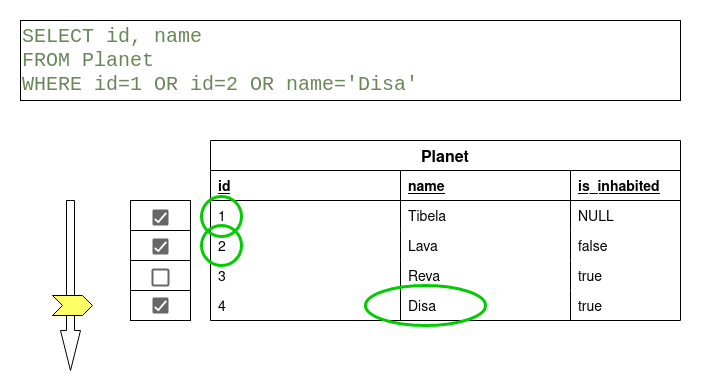

The diagram above was exported from draw.io. Its source (the exported page's mxGraphModel, read from the mxfile embedded in the PNG):
<mxGraphModel dx="1422" dy="788" grid="1" gridSize="10" guides="1" tooltips="1" connect="1" arrows="1" fold="1" page="1" pageScale="1" pageWidth="850" pageHeight="1100" math="0" shadow="0">
  <root>
    <mxCell id="0" />
    <mxCell id="1" parent="0" />
    <mxCell id="ttV0IwYSxgrRwprBXoxO-1" value="Planet" style="shape=table;startSize=30;container=1;collapsible=1;childLayout=tableLayout;fixedRows=1;rowLines=0;fontStyle=1;align=center;resizeLast=1;fontSize=16;" vertex="1" parent="1">
      <mxGeometry x="270" y="200" width="470" height="180" as="geometry">
        <mxRectangle x="60" y="50" width="70" height="30" as="alternateBounds" />
      </mxGeometry>
    </mxCell>
    <mxCell id="ttV0IwYSxgrRwprBXoxO-2" value="" style="shape=tableRow;horizontal=0;startSize=0;swimlaneHead=0;swimlaneBody=0;fillColor=none;collapsible=0;dropTarget=0;points=[[0,0.5],[1,0.5]];portConstraint=eastwest;top=0;left=0;right=0;bottom=1;" vertex="1" parent="ttV0IwYSxgrRwprBXoxO-1">
      <mxGeometry y="30" width="470" height="30" as="geometry" />
    </mxCell>
    <mxCell id="ttV0IwYSxgrRwprBXoxO-4" value="id" style="shape=partialRectangle;connectable=0;fillColor=none;top=0;left=0;bottom=0;right=0;align=left;spacingLeft=6;fontStyle=5;overflow=hidden;fontSize=14;" vertex="1" parent="ttV0IwYSxgrRwprBXoxO-2">
      <mxGeometry width="190" height="30" as="geometry">
        <mxRectangle width="190" height="30" as="alternateBounds" />
      </mxGeometry>
    </mxCell>
    <mxCell id="ttV0IwYSxgrRwprBXoxO-14" value="name" style="shape=partialRectangle;connectable=0;fillColor=none;top=0;left=0;bottom=0;right=0;align=left;spacingLeft=6;fontStyle=5;overflow=hidden;fontSize=14;" vertex="1" parent="ttV0IwYSxgrRwprBXoxO-2">
      <mxGeometry x="190" width="170" height="30" as="geometry">
        <mxRectangle width="170" height="30" as="alternateBounds" />
      </mxGeometry>
    </mxCell>
    <mxCell id="ttV0IwYSxgrRwprBXoxO-18" value="is_inhabited" style="shape=partialRectangle;connectable=0;fillColor=none;top=0;left=0;bottom=0;right=0;align=left;spacingLeft=6;fontStyle=5;overflow=hidden;fontSize=14;" vertex="1" parent="ttV0IwYSxgrRwprBXoxO-2">
      <mxGeometry x="360" width="110" height="30" as="geometry">
        <mxRectangle width="110" height="30" as="alternateBounds" />
      </mxGeometry>
    </mxCell>
    <mxCell id="ttV0IwYSxgrRwprBXoxO-5" value="" style="shape=tableRow;horizontal=0;startSize=0;swimlaneHead=0;swimlaneBody=0;fillColor=none;collapsible=0;dropTarget=0;points=[[0,0.5],[1,0.5]];portConstraint=eastwest;top=0;left=0;right=0;bottom=0;fontSize=14;" vertex="1" parent="ttV0IwYSxgrRwprBXoxO-1">
      <mxGeometry y="60" width="470" height="30" as="geometry" />
    </mxCell>
    <mxCell id="ttV0IwYSxgrRwprBXoxO-7" value="1" style="shape=partialRectangle;connectable=0;fillColor=none;top=0;left=0;bottom=0;right=0;align=left;spacingLeft=6;overflow=hidden;fontSize=14;" vertex="1" parent="ttV0IwYSxgrRwprBXoxO-5">
      <mxGeometry width="190" height="30" as="geometry">
        <mxRectangle width="190" height="30" as="alternateBounds" />
      </mxGeometry>
    </mxCell>
    <mxCell id="ttV0IwYSxgrRwprBXoxO-15" value="Tibela" style="shape=partialRectangle;connectable=0;fillColor=none;top=0;left=0;bottom=0;right=0;align=left;spacingLeft=6;overflow=hidden;fontSize=14;" vertex="1" parent="ttV0IwYSxgrRwprBXoxO-5">
      <mxGeometry x="190" width="170" height="30" as="geometry">
        <mxRectangle width="170" height="30" as="alternateBounds" />
      </mxGeometry>
    </mxCell>
    <mxCell id="ttV0IwYSxgrRwprBXoxO-19" value="NULL" style="shape=partialRectangle;connectable=0;fillColor=none;top=0;left=0;bottom=0;right=0;align=left;spacingLeft=6;overflow=hidden;fontSize=14;" vertex="1" parent="ttV0IwYSxgrRwprBXoxO-5">
      <mxGeometry x="360" width="110" height="30" as="geometry">
        <mxRectangle width="110" height="30" as="alternateBounds" />
      </mxGeometry>
    </mxCell>
    <mxCell id="ttV0IwYSxgrRwprBXoxO-8" value="" style="shape=tableRow;horizontal=0;startSize=0;swimlaneHead=0;swimlaneBody=0;fillColor=none;collapsible=0;dropTarget=0;points=[[0,0.5],[1,0.5]];portConstraint=eastwest;top=0;left=0;right=0;bottom=0;fontSize=14;" vertex="1" parent="ttV0IwYSxgrRwprBXoxO-1">
      <mxGeometry y="90" width="470" height="30" as="geometry" />
    </mxCell>
    <mxCell id="ttV0IwYSxgrRwprBXoxO-10" value="2" style="shape=partialRectangle;connectable=0;fillColor=none;top=0;left=0;bottom=0;right=0;align=left;spacingLeft=6;overflow=hidden;fontSize=14;" vertex="1" parent="ttV0IwYSxgrRwprBXoxO-8">
      <mxGeometry width="190" height="30" as="geometry">
        <mxRectangle width="190" height="30" as="alternateBounds" />
      </mxGeometry>
    </mxCell>
    <mxCell id="ttV0IwYSxgrRwprBXoxO-16" value="Lava" style="shape=partialRectangle;connectable=0;fillColor=none;top=0;left=0;bottom=0;right=0;align=left;spacingLeft=6;overflow=hidden;fontSize=14;" vertex="1" parent="ttV0IwYSxgrRwprBXoxO-8">
      <mxGeometry x="190" width="170" height="30" as="geometry">
        <mxRectangle width="170" height="30" as="alternateBounds" />
      </mxGeometry>
    </mxCell>
    <mxCell id="ttV0IwYSxgrRwprBXoxO-20" value="false" style="shape=partialRectangle;connectable=0;fillColor=none;top=0;left=0;bottom=0;right=0;align=left;spacingLeft=6;overflow=hidden;fontSize=14;" vertex="1" parent="ttV0IwYSxgrRwprBXoxO-8">
      <mxGeometry x="360" width="110" height="30" as="geometry">
        <mxRectangle width="110" height="30" as="alternateBounds" />
      </mxGeometry>
    </mxCell>
    <mxCell id="ttV0IwYSxgrRwprBXoxO-11" value="" style="shape=tableRow;horizontal=0;startSize=0;swimlaneHead=0;swimlaneBody=0;fillColor=none;collapsible=0;dropTarget=0;points=[[0,0.5],[1,0.5]];portConstraint=eastwest;top=0;left=0;right=0;bottom=0;fontSize=14;" vertex="1" parent="ttV0IwYSxgrRwprBXoxO-1">
      <mxGeometry y="120" width="470" height="30" as="geometry" />
    </mxCell>
    <mxCell id="ttV0IwYSxgrRwprBXoxO-13" value="3" style="shape=partialRectangle;connectable=0;fillColor=none;top=0;left=0;bottom=0;right=0;align=left;spacingLeft=6;overflow=hidden;fontSize=14;" vertex="1" parent="ttV0IwYSxgrRwprBXoxO-11">
      <mxGeometry width="190" height="30" as="geometry">
        <mxRectangle width="190" height="30" as="alternateBounds" />
      </mxGeometry>
    </mxCell>
    <mxCell id="ttV0IwYSxgrRwprBXoxO-17" value="Reva" style="shape=partialRectangle;connectable=0;fillColor=none;top=0;left=0;bottom=0;right=0;align=left;spacingLeft=6;overflow=hidden;fontSize=14;" vertex="1" parent="ttV0IwYSxgrRwprBXoxO-11">
      <mxGeometry x="190" width="170" height="30" as="geometry">
        <mxRectangle width="170" height="30" as="alternateBounds" />
      </mxGeometry>
    </mxCell>
    <mxCell id="ttV0IwYSxgrRwprBXoxO-21" value="true" style="shape=partialRectangle;connectable=0;fillColor=none;top=0;left=0;bottom=0;right=0;align=left;spacingLeft=6;overflow=hidden;fontSize=14;" vertex="1" parent="ttV0IwYSxgrRwprBXoxO-11">
      <mxGeometry x="360" width="110" height="30" as="geometry">
        <mxRectangle width="110" height="30" as="alternateBounds" />
      </mxGeometry>
    </mxCell>
    <mxCell id="ttV0IwYSxgrRwprBXoxO-22" style="shape=tableRow;horizontal=0;startSize=0;swimlaneHead=0;swimlaneBody=0;fillColor=none;collapsible=0;dropTarget=0;points=[[0,0.5],[1,0.5]];portConstraint=eastwest;top=0;left=0;right=0;bottom=0;fontSize=14;" vertex="1" parent="ttV0IwYSxgrRwprBXoxO-1">
      <mxGeometry y="150" width="470" height="30" as="geometry" />
    </mxCell>
    <mxCell id="ttV0IwYSxgrRwprBXoxO-23" value="4" style="shape=partialRectangle;connectable=0;fillColor=none;top=0;left=0;bottom=0;right=0;align=left;spacingLeft=6;overflow=hidden;fontSize=14;" vertex="1" parent="ttV0IwYSxgrRwprBXoxO-22">
      <mxGeometry width="190" height="30" as="geometry">
        <mxRectangle width="190" height="30" as="alternateBounds" />
      </mxGeometry>
    </mxCell>
    <mxCell id="ttV0IwYSxgrRwprBXoxO-24" value="Disa" style="shape=partialRectangle;connectable=0;fillColor=none;top=0;left=0;bottom=0;right=0;align=left;spacingLeft=6;overflow=hidden;fontSize=14;" vertex="1" parent="ttV0IwYSxgrRwprBXoxO-22">
      <mxGeometry x="190" width="170" height="30" as="geometry">
        <mxRectangle width="170" height="30" as="alternateBounds" />
      </mxGeometry>
    </mxCell>
    <mxCell id="ttV0IwYSxgrRwprBXoxO-25" value="true" style="shape=partialRectangle;connectable=0;fillColor=none;top=0;left=0;bottom=0;right=0;align=left;spacingLeft=6;overflow=hidden;fontSize=14;" vertex="1" parent="ttV0IwYSxgrRwprBXoxO-22">
      <mxGeometry x="360" width="110" height="30" as="geometry">
        <mxRectangle width="110" height="30" as="alternateBounds" />
      </mxGeometry>
    </mxCell>
    <mxCell id="ttV0IwYSxgrRwprBXoxO-26" value="" style="shape=table;startSize=0;container=1;collapsible=0;childLayout=tableLayout;fontSize=14;" vertex="1" parent="1">
      <mxGeometry x="190" y="260" width="60" height="120" as="geometry" />
    </mxCell>
    <mxCell id="ttV0IwYSxgrRwprBXoxO-27" value="" style="shape=tableRow;horizontal=0;startSize=0;swimlaneHead=0;swimlaneBody=0;top=0;left=0;bottom=0;right=0;collapsible=0;dropTarget=0;fillColor=none;points=[[0,0.5],[1,0.5]];portConstraint=eastwest;fontSize=14;" vertex="1" parent="ttV0IwYSxgrRwprBXoxO-26">
      <mxGeometry width="60" height="30" as="geometry" />
    </mxCell>
    <mxCell id="ttV0IwYSxgrRwprBXoxO-28" value="" style="shape=partialRectangle;html=1;whiteSpace=wrap;connectable=0;overflow=hidden;fillColor=none;top=0;left=0;bottom=0;right=0;pointerEvents=1;fontSize=14;" vertex="1" parent="ttV0IwYSxgrRwprBXoxO-27">
      <mxGeometry width="60" height="30" as="geometry">
        <mxRectangle width="60" height="30" as="alternateBounds" />
      </mxGeometry>
    </mxCell>
    <mxCell id="ttV0IwYSxgrRwprBXoxO-29" value="" style="shape=tableRow;horizontal=0;startSize=0;swimlaneHead=0;swimlaneBody=0;top=0;left=0;bottom=0;right=0;collapsible=0;dropTarget=0;fillColor=none;points=[[0,0.5],[1,0.5]];portConstraint=eastwest;fontSize=14;" vertex="1" parent="ttV0IwYSxgrRwprBXoxO-26">
      <mxGeometry y="30" width="60" height="30" as="geometry" />
    </mxCell>
    <mxCell id="ttV0IwYSxgrRwprBXoxO-30" value="" style="shape=partialRectangle;html=1;whiteSpace=wrap;connectable=0;overflow=hidden;fillColor=none;top=0;left=0;bottom=0;right=0;pointerEvents=1;fontSize=14;" vertex="1" parent="ttV0IwYSxgrRwprBXoxO-29">
      <mxGeometry width="60" height="30" as="geometry">
        <mxRectangle width="60" height="30" as="alternateBounds" />
      </mxGeometry>
    </mxCell>
    <mxCell id="ttV0IwYSxgrRwprBXoxO-31" value="" style="shape=tableRow;horizontal=0;startSize=0;swimlaneHead=0;swimlaneBody=0;top=0;left=0;bottom=0;right=0;collapsible=0;dropTarget=0;fillColor=none;points=[[0,0.5],[1,0.5]];portConstraint=eastwest;fontSize=14;" vertex="1" parent="ttV0IwYSxgrRwprBXoxO-26">
      <mxGeometry y="60" width="60" height="30" as="geometry" />
    </mxCell>
    <mxCell id="ttV0IwYSxgrRwprBXoxO-32" value="" style="shape=partialRectangle;html=1;whiteSpace=wrap;connectable=0;overflow=hidden;fillColor=none;top=0;left=0;bottom=0;right=0;pointerEvents=1;fontSize=14;" vertex="1" parent="ttV0IwYSxgrRwprBXoxO-31">
      <mxGeometry width="60" height="30" as="geometry">
        <mxRectangle width="60" height="30" as="alternateBounds" />
      </mxGeometry>
    </mxCell>
    <mxCell id="ttV0IwYSxgrRwprBXoxO-33" value="" style="shape=tableRow;horizontal=0;startSize=0;swimlaneHead=0;swimlaneBody=0;top=0;left=0;bottom=0;right=0;collapsible=0;dropTarget=0;fillColor=none;points=[[0,0.5],[1,0.5]];portConstraint=eastwest;fontSize=14;" vertex="1" parent="ttV0IwYSxgrRwprBXoxO-26">
      <mxGeometry y="90" width="60" height="30" as="geometry" />
    </mxCell>
    <mxCell id="ttV0IwYSxgrRwprBXoxO-34" value="" style="shape=partialRectangle;html=1;whiteSpace=wrap;connectable=0;overflow=hidden;fillColor=none;top=0;left=0;bottom=0;right=0;pointerEvents=1;fontSize=14;" vertex="1" parent="ttV0IwYSxgrRwprBXoxO-33">
      <mxGeometry width="60" height="30" as="geometry">
        <mxRectangle width="60" height="30" as="alternateBounds" />
      </mxGeometry>
    </mxCell>
    <mxCell id="ttV0IwYSxgrRwprBXoxO-35" value="" style="dashed=0;labelPosition=right;align=left;shape=mxgraph.gmdl.checkbox;strokeColor=none;fillColor=#676767;strokeWidth=2;aspect=fixed;sketch=0;fontSize=14;" vertex="1" parent="1">
      <mxGeometry x="212" y="298" width="16" height="16" as="geometry" />
    </mxCell>
    <mxCell id="ttV0IwYSxgrRwprBXoxO-36" value="" style="dashed=0;labelPosition=right;align=left;shape=mxgraph.gmdl.checkbox;strokeColor=none;fillColor=#676767;strokeWidth=2;aspect=fixed;sketch=0;fontSize=14;" vertex="1" parent="1">
      <mxGeometry x="212" y="269" width="16" height="16" as="geometry" />
    </mxCell>
    <mxCell id="ttV0IwYSxgrRwprBXoxO-37" value="" style="dashed=0;labelPosition=right;align=left;shape=mxgraph.gmdl.checkbox;strokeColor=#666666;fillColor=none;strokeWidth=2;aspect=fixed;sketch=0;labelBackgroundColor=#99CCFF;labelBorderColor=#00CC00;fontSize=14;" vertex="1" parent="1">
      <mxGeometry x="212" y="329" width="16" height="16" as="geometry" />
    </mxCell>
    <mxCell id="ttV0IwYSxgrRwprBXoxO-39" value="&lt;div style=&quot;color: rgb(169, 183, 198); font-size: 20px;&quot;&gt;&lt;span style=&quot;color: rgb(106, 135, 89); font-size: 20px;&quot;&gt;SELECT id, name &lt;br style=&quot;font-size: 20px;&quot;&gt;&lt;/span&gt;&lt;span style=&quot;color: rgb(106, 135, 89); font-size: 20px;&quot;&gt;FROM Planet &lt;br style=&quot;font-size: 20px;&quot;&gt;&lt;/span&gt;&lt;span style=&quot;color: rgb(106, 135, 89); font-size: 20px;&quot;&gt;WHERE id=1 OR id=2 OR name='Disa'&lt;/span&gt;&lt;span style=&quot;color: rgb(106, 135, 89); font-size: 20px;&quot;&gt;&lt;br style=&quot;font-size: 20px;&quot;&gt;&lt;/span&gt;&lt;/div&gt;" style="rounded=0;whiteSpace=wrap;html=1;labelBackgroundColor=none;labelBorderColor=none;fontSize=20;align=left;fontFamily=Courier New;" vertex="1" parent="1">
      <mxGeometry x="80" y="80" width="660" height="80" as="geometry" />
    </mxCell>
    <mxCell id="ttV0IwYSxgrRwprBXoxO-42" value="" style="ellipse;whiteSpace=wrap;html=1;aspect=fixed;labelBackgroundColor=none;labelBorderColor=#00CC00;fontFamily=Courier New;fontSize=20;fillColor=none;textOpacity=20;strokeColor=#00CC00;strokeWidth=3;" vertex="1" parent="1">
      <mxGeometry x="261" y="256" width="40" height="40" as="geometry" />
    </mxCell>
    <mxCell id="ttV0IwYSxgrRwprBXoxO-40" value="" style="html=1;shadow=0;dashed=0;align=center;verticalAlign=middle;shape=mxgraph.arrows2.arrow;dy=0.6;dx=40;direction=south;notch=0;labelBackgroundColor=none;labelBorderColor=none;fontFamily=Courier New;fontSize=20;" vertex="1" parent="1">
      <mxGeometry x="120" y="260" width="20" height="170" as="geometry" />
    </mxCell>
    <mxCell id="ttV0IwYSxgrRwprBXoxO-41" value="" style="html=1;shadow=0;dashed=0;align=center;verticalAlign=middle;shape=mxgraph.arrows2.arrow;dy=0;dx=10;notch=10;labelBackgroundColor=#FFFF66;labelBorderColor=none;fontFamily=Courier New;fontSize=20;spacing=2;fillColor=#FFFF66;" vertex="1" parent="1">
      <mxGeometry x="112" y="355" width="40" height="20" as="geometry" />
    </mxCell>
    <mxCell id="ttV0IwYSxgrRwprBXoxO-43" value="" style="ellipse;whiteSpace=wrap;html=1;aspect=fixed;labelBackgroundColor=none;labelBorderColor=#00CC00;fontFamily=Courier New;fontSize=20;fillColor=none;textOpacity=20;strokeColor=#00CC00;strokeWidth=3;" vertex="1" parent="1">
      <mxGeometry x="261" y="285" width="40" height="40" as="geometry" />
    </mxCell>
    <mxCell id="ttV0IwYSxgrRwprBXoxO-45" value="" style="ellipse;whiteSpace=wrap;html=1;labelBackgroundColor=none;labelBorderColor=#00CC00;fontFamily=Courier New;fontSize=20;strokeColor=#00CC00;strokeWidth=3;fillColor=none;" vertex="1" parent="1">
      <mxGeometry x="425" y="345" width="120" height="40" as="geometry" />
    </mxCell>
    <mxCell id="ttV0IwYSxgrRwprBXoxO-47" value="" style="dashed=0;labelPosition=right;align=left;shape=mxgraph.gmdl.checkbox;strokeColor=none;fillColor=#676767;strokeWidth=2;aspect=fixed;sketch=0;fontSize=14;" vertex="1" parent="1">
      <mxGeometry x="212" y="357" width="16" height="16" as="geometry" />
    </mxCell>
  </root>
</mxGraphModel>